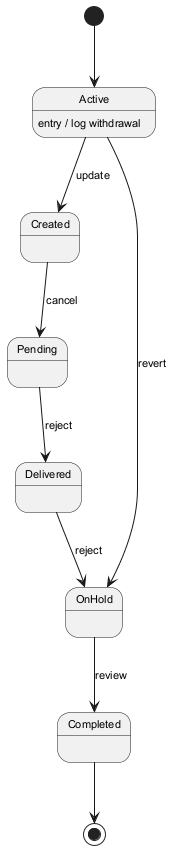

The diagram above was rendered by PlantUML. Its source (embedded in the PNG):
@startuml
skinparam monochrome true
skinparam defaultFontSize 11
[*] --> Active
Active --> Created : update
Active : entry / log withdrawal
Created --> Pending : cancel
Pending --> Delivered : reject
Delivered --> OnHold : reject
OnHold --> Completed : review
Active --> OnHold : revert
Completed --> [*]
@enduml